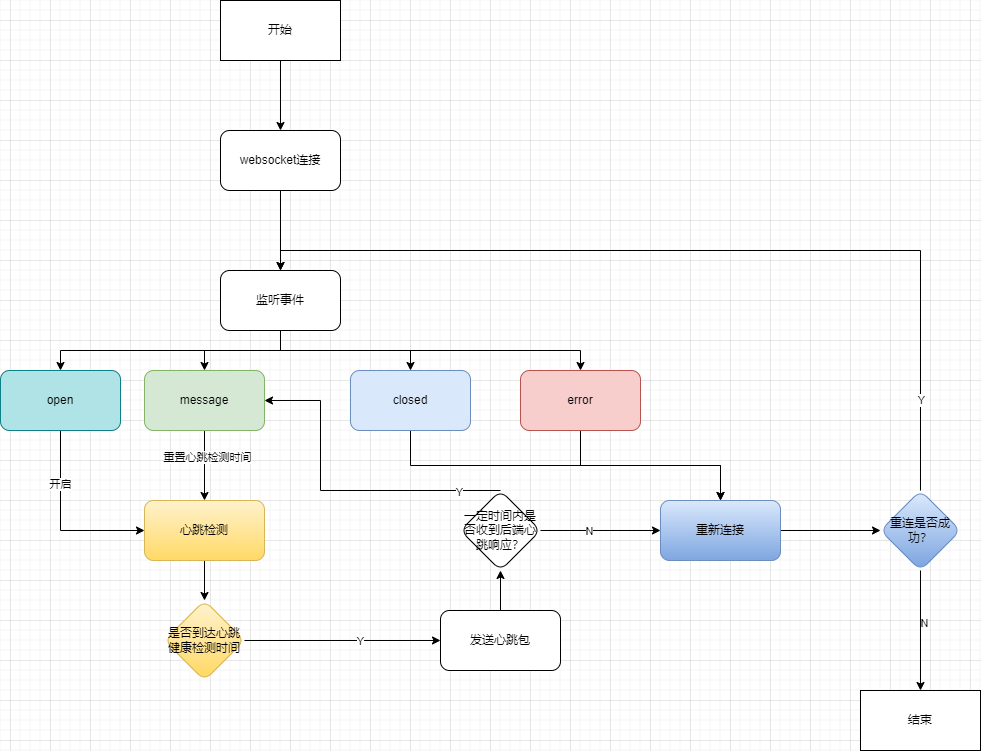

The diagram above was exported from draw.io. Its source (the exported page's mxGraphModel, read from the mxfile embedded in the PNG):
<mxGraphModel dx="1102" dy="857" grid="1" gridSize="10" guides="1" tooltips="1" connect="1" arrows="1" fold="1" page="1" pageScale="1" pageWidth="1169" pageHeight="827" math="0" shadow="0">
  <root>
    <mxCell id="0" />
    <mxCell id="1" parent="0" />
    <mxCell id="MnWSvsIR9zAzEHU89oeI-2" style="edgeStyle=orthogonalEdgeStyle;rounded=0;orthogonalLoop=1;jettySize=auto;html=1;exitX=0.5;exitY=1;exitDx=0;exitDy=0;entryX=0.5;entryY=0;entryDx=0;entryDy=0;" edge="1" parent="1" source="MnWSvsIR9zAzEHU89oeI-1" target="MnWSvsIR9zAzEHU89oeI-4">
      <mxGeometry relative="1" as="geometry">
        <mxPoint x="430" y="170" as="targetPoint" />
      </mxGeometry>
    </mxCell>
    <mxCell id="MnWSvsIR9zAzEHU89oeI-1" value="开始" style="rounded=0;whiteSpace=wrap;html=1;" vertex="1" parent="1">
      <mxGeometry x="370" y="60" width="120" height="60" as="geometry" />
    </mxCell>
    <mxCell id="MnWSvsIR9zAzEHU89oeI-9" value="" style="edgeStyle=orthogonalEdgeStyle;rounded=0;orthogonalLoop=1;jettySize=auto;html=1;" edge="1" parent="1" source="MnWSvsIR9zAzEHU89oeI-4" target="MnWSvsIR9zAzEHU89oeI-8">
      <mxGeometry relative="1" as="geometry" />
    </mxCell>
    <mxCell id="MnWSvsIR9zAzEHU89oeI-4" value="websocket连接" style="rounded=1;whiteSpace=wrap;html=1;" vertex="1" parent="1">
      <mxGeometry x="370" y="190" width="120" height="60" as="geometry" />
    </mxCell>
    <mxCell id="MnWSvsIR9zAzEHU89oeI-10" style="edgeStyle=orthogonalEdgeStyle;rounded=0;orthogonalLoop=1;jettySize=auto;html=1;exitX=0.5;exitY=1;exitDx=0;exitDy=0;entryX=0.5;entryY=0;entryDx=0;entryDy=0;" edge="1" parent="1" source="MnWSvsIR9zAzEHU89oeI-8" target="MnWSvsIR9zAzEHU89oeI-11">
      <mxGeometry relative="1" as="geometry">
        <mxPoint x="430" y="430" as="targetPoint" />
      </mxGeometry>
    </mxCell>
    <mxCell id="MnWSvsIR9zAzEHU89oeI-15" style="edgeStyle=orthogonalEdgeStyle;rounded=0;orthogonalLoop=1;jettySize=auto;html=1;exitX=0.5;exitY=1;exitDx=0;exitDy=0;entryX=0.5;entryY=0;entryDx=0;entryDy=0;" edge="1" parent="1" source="MnWSvsIR9zAzEHU89oeI-8" target="MnWSvsIR9zAzEHU89oeI-12">
      <mxGeometry relative="1" as="geometry" />
    </mxCell>
    <mxCell id="MnWSvsIR9zAzEHU89oeI-16" style="edgeStyle=orthogonalEdgeStyle;rounded=0;orthogonalLoop=1;jettySize=auto;html=1;exitX=0.5;exitY=1;exitDx=0;exitDy=0;entryX=0.5;entryY=0;entryDx=0;entryDy=0;" edge="1" parent="1" source="MnWSvsIR9zAzEHU89oeI-8" target="MnWSvsIR9zAzEHU89oeI-13">
      <mxGeometry relative="1" as="geometry" />
    </mxCell>
    <mxCell id="MnWSvsIR9zAzEHU89oeI-17" style="edgeStyle=orthogonalEdgeStyle;rounded=0;orthogonalLoop=1;jettySize=auto;html=1;exitX=0.5;exitY=1;exitDx=0;exitDy=0;entryX=0.5;entryY=0;entryDx=0;entryDy=0;" edge="1" parent="1" source="MnWSvsIR9zAzEHU89oeI-8" target="MnWSvsIR9zAzEHU89oeI-14">
      <mxGeometry relative="1" as="geometry" />
    </mxCell>
    <mxCell id="MnWSvsIR9zAzEHU89oeI-8" value="监听事件" style="rounded=1;whiteSpace=wrap;html=1;" vertex="1" parent="1">
      <mxGeometry x="370" y="330" width="120" height="60" as="geometry" />
    </mxCell>
    <mxCell id="MnWSvsIR9zAzEHU89oeI-19" style="edgeStyle=orthogonalEdgeStyle;rounded=0;orthogonalLoop=1;jettySize=auto;html=1;exitX=0.5;exitY=1;exitDx=0;exitDy=0;entryX=0;entryY=0.5;entryDx=0;entryDy=0;" edge="1" parent="1" source="MnWSvsIR9zAzEHU89oeI-11" target="MnWSvsIR9zAzEHU89oeI-18">
      <mxGeometry relative="1" as="geometry" />
    </mxCell>
    <mxCell id="MnWSvsIR9zAzEHU89oeI-20" value="开启" style="edgeLabel;html=1;align=center;verticalAlign=middle;resizable=0;points=[];" vertex="1" connectable="0" parent="MnWSvsIR9zAzEHU89oeI-19">
      <mxGeometry x="-0.4237" y="-1" relative="1" as="geometry">
        <mxPoint as="offset" />
      </mxGeometry>
    </mxCell>
    <mxCell id="MnWSvsIR9zAzEHU89oeI-11" value="open" style="rounded=1;whiteSpace=wrap;html=1;fillColor=#b0e3e6;strokeColor=#0e8088;" vertex="1" parent="1">
      <mxGeometry x="150" y="430" width="120" height="60" as="geometry" />
    </mxCell>
    <mxCell id="MnWSvsIR9zAzEHU89oeI-21" style="edgeStyle=orthogonalEdgeStyle;rounded=0;orthogonalLoop=1;jettySize=auto;html=1;exitX=0.5;exitY=1;exitDx=0;exitDy=0;entryX=0.5;entryY=0;entryDx=0;entryDy=0;" edge="1" parent="1" source="MnWSvsIR9zAzEHU89oeI-12" target="MnWSvsIR9zAzEHU89oeI-18">
      <mxGeometry relative="1" as="geometry" />
    </mxCell>
    <mxCell id="MnWSvsIR9zAzEHU89oeI-22" value="重置心跳检测时间" style="edgeLabel;html=1;align=center;verticalAlign=middle;resizable=0;points=[];" vertex="1" connectable="0" parent="MnWSvsIR9zAzEHU89oeI-21">
      <mxGeometry x="-0.2983" y="2" relative="1" as="geometry">
        <mxPoint y="1" as="offset" />
      </mxGeometry>
    </mxCell>
    <mxCell id="MnWSvsIR9zAzEHU89oeI-12" value="message" style="rounded=1;whiteSpace=wrap;html=1;fillColor=#d5e8d4;strokeColor=#82b366;" vertex="1" parent="1">
      <mxGeometry x="294" y="430" width="120" height="60" as="geometry" />
    </mxCell>
    <mxCell id="MnWSvsIR9zAzEHU89oeI-38" style="edgeStyle=orthogonalEdgeStyle;rounded=0;orthogonalLoop=1;jettySize=auto;html=1;exitX=0.5;exitY=1;exitDx=0;exitDy=0;entryX=0.5;entryY=0;entryDx=0;entryDy=0;" edge="1" parent="1" source="MnWSvsIR9zAzEHU89oeI-13" target="MnWSvsIR9zAzEHU89oeI-37">
      <mxGeometry relative="1" as="geometry" />
    </mxCell>
    <mxCell id="MnWSvsIR9zAzEHU89oeI-13" value="closed" style="rounded=1;whiteSpace=wrap;html=1;fillColor=#dae8fc;strokeColor=#6c8ebf;" vertex="1" parent="1">
      <mxGeometry x="500" y="430" width="120" height="60" as="geometry" />
    </mxCell>
    <mxCell id="MnWSvsIR9zAzEHU89oeI-39" style="edgeStyle=orthogonalEdgeStyle;rounded=0;orthogonalLoop=1;jettySize=auto;html=1;exitX=0.5;exitY=1;exitDx=0;exitDy=0;entryX=0.5;entryY=0;entryDx=0;entryDy=0;" edge="1" parent="1" source="MnWSvsIR9zAzEHU89oeI-14" target="MnWSvsIR9zAzEHU89oeI-37">
      <mxGeometry relative="1" as="geometry" />
    </mxCell>
    <mxCell id="MnWSvsIR9zAzEHU89oeI-14" value="error" style="rounded=1;whiteSpace=wrap;html=1;fillColor=#f8cecc;strokeColor=#b85450;" vertex="1" parent="1">
      <mxGeometry x="670" y="430" width="120" height="60" as="geometry" />
    </mxCell>
    <mxCell id="MnWSvsIR9zAzEHU89oeI-28" value="" style="edgeStyle=orthogonalEdgeStyle;rounded=0;orthogonalLoop=1;jettySize=auto;html=1;" edge="1" parent="1" source="MnWSvsIR9zAzEHU89oeI-18" target="MnWSvsIR9zAzEHU89oeI-27">
      <mxGeometry relative="1" as="geometry" />
    </mxCell>
    <mxCell id="MnWSvsIR9zAzEHU89oeI-18" value="心跳检测" style="rounded=1;whiteSpace=wrap;html=1;fillColor=#fff2cc;gradientColor=#ffd966;strokeColor=#d6b656;" vertex="1" parent="1">
      <mxGeometry x="294" y="560" width="120" height="60" as="geometry" />
    </mxCell>
    <mxCell id="MnWSvsIR9zAzEHU89oeI-29" style="edgeStyle=orthogonalEdgeStyle;rounded=0;orthogonalLoop=1;jettySize=auto;html=1;exitX=1;exitY=0.5;exitDx=0;exitDy=0;" edge="1" parent="1" source="MnWSvsIR9zAzEHU89oeI-27" target="MnWSvsIR9zAzEHU89oeI-31">
      <mxGeometry relative="1" as="geometry">
        <mxPoint x="620" y="755" as="targetPoint" />
      </mxGeometry>
    </mxCell>
    <mxCell id="MnWSvsIR9zAzEHU89oeI-30" value="Y" style="edgeLabel;html=1;align=center;verticalAlign=middle;resizable=0;points=[];" vertex="1" connectable="0" parent="MnWSvsIR9zAzEHU89oeI-29">
      <mxGeometry x="0.1714" relative="1" as="geometry">
        <mxPoint as="offset" />
      </mxGeometry>
    </mxCell>
    <mxCell id="MnWSvsIR9zAzEHU89oeI-27" value="是否到达心跳健康检测时间" style="rhombus;whiteSpace=wrap;html=1;fillColor=#fff2cc;strokeColor=#d6b656;rounded=1;gradientColor=#ffd966;" vertex="1" parent="1">
      <mxGeometry x="314" y="660" width="80" height="80" as="geometry" />
    </mxCell>
    <mxCell id="MnWSvsIR9zAzEHU89oeI-34" value="" style="edgeStyle=orthogonalEdgeStyle;rounded=0;orthogonalLoop=1;jettySize=auto;html=1;" edge="1" parent="1" source="MnWSvsIR9zAzEHU89oeI-31" target="MnWSvsIR9zAzEHU89oeI-33">
      <mxGeometry relative="1" as="geometry" />
    </mxCell>
    <mxCell id="MnWSvsIR9zAzEHU89oeI-31" value="发送心跳包" style="rounded=1;whiteSpace=wrap;html=1;" vertex="1" parent="1">
      <mxGeometry x="590" y="670" width="120" height="60" as="geometry" />
    </mxCell>
    <mxCell id="MnWSvsIR9zAzEHU89oeI-35" style="edgeStyle=orthogonalEdgeStyle;rounded=0;orthogonalLoop=1;jettySize=auto;html=1;exitX=0.5;exitY=0;exitDx=0;exitDy=0;entryX=1;entryY=0.5;entryDx=0;entryDy=0;" edge="1" parent="1" source="MnWSvsIR9zAzEHU89oeI-33" target="MnWSvsIR9zAzEHU89oeI-12">
      <mxGeometry relative="1" as="geometry">
        <Array as="points">
          <mxPoint x="470" y="550" />
          <mxPoint x="470" y="460" />
        </Array>
      </mxGeometry>
    </mxCell>
    <mxCell id="MnWSvsIR9zAzEHU89oeI-36" value="Y" style="edgeLabel;html=1;align=center;verticalAlign=middle;resizable=0;points=[];" vertex="1" connectable="0" parent="MnWSvsIR9zAzEHU89oeI-35">
      <mxGeometry x="-0.7423" y="1" relative="1" as="geometry">
        <mxPoint as="offset" />
      </mxGeometry>
    </mxCell>
    <mxCell id="MnWSvsIR9zAzEHU89oeI-40" style="edgeStyle=orthogonalEdgeStyle;rounded=0;orthogonalLoop=1;jettySize=auto;html=1;exitX=1;exitY=0.5;exitDx=0;exitDy=0;entryX=0;entryY=0.5;entryDx=0;entryDy=0;" edge="1" parent="1" source="MnWSvsIR9zAzEHU89oeI-33" target="MnWSvsIR9zAzEHU89oeI-37">
      <mxGeometry relative="1" as="geometry" />
    </mxCell>
    <mxCell id="MnWSvsIR9zAzEHU89oeI-41" value="N" style="edgeLabel;html=1;align=center;verticalAlign=middle;resizable=0;points=[];" vertex="1" connectable="0" parent="MnWSvsIR9zAzEHU89oeI-40">
      <mxGeometry x="-0.2" relative="1" as="geometry">
        <mxPoint as="offset" />
      </mxGeometry>
    </mxCell>
    <mxCell id="MnWSvsIR9zAzEHU89oeI-33" value="一定时间内是否收到后端心跳响应？" style="rhombus;whiteSpace=wrap;html=1;rounded=1;" vertex="1" parent="1">
      <mxGeometry x="610" y="550" width="80" height="80" as="geometry" />
    </mxCell>
    <mxCell id="MnWSvsIR9zAzEHU89oeI-43" value="" style="edgeStyle=orthogonalEdgeStyle;rounded=0;orthogonalLoop=1;jettySize=auto;html=1;" edge="1" parent="1" source="MnWSvsIR9zAzEHU89oeI-37" target="MnWSvsIR9zAzEHU89oeI-42">
      <mxGeometry relative="1" as="geometry" />
    </mxCell>
    <mxCell id="MnWSvsIR9zAzEHU89oeI-37" value="重新连接" style="rounded=1;whiteSpace=wrap;html=1;fillColor=#dae8fc;gradientColor=#7ea6e0;strokeColor=#6c8ebf;" vertex="1" parent="1">
      <mxGeometry x="810" y="560" width="120" height="60" as="geometry" />
    </mxCell>
    <mxCell id="MnWSvsIR9zAzEHU89oeI-44" style="edgeStyle=orthogonalEdgeStyle;rounded=0;orthogonalLoop=1;jettySize=auto;html=1;exitX=0.5;exitY=0;exitDx=0;exitDy=0;entryX=0.5;entryY=0;entryDx=0;entryDy=0;" edge="1" parent="1" source="MnWSvsIR9zAzEHU89oeI-42" target="MnWSvsIR9zAzEHU89oeI-8">
      <mxGeometry relative="1" as="geometry" />
    </mxCell>
    <mxCell id="MnWSvsIR9zAzEHU89oeI-45" value="Y" style="edgeLabel;html=1;align=center;verticalAlign=middle;resizable=0;points=[];" vertex="1" connectable="0" parent="MnWSvsIR9zAzEHU89oeI-44">
      <mxGeometry x="-0.7978" relative="1" as="geometry">
        <mxPoint as="offset" />
      </mxGeometry>
    </mxCell>
    <mxCell id="MnWSvsIR9zAzEHU89oeI-47" style="edgeStyle=orthogonalEdgeStyle;rounded=0;orthogonalLoop=1;jettySize=auto;html=1;exitX=0.5;exitY=1;exitDx=0;exitDy=0;" edge="1" parent="1" source="MnWSvsIR9zAzEHU89oeI-42" target="MnWSvsIR9zAzEHU89oeI-46">
      <mxGeometry relative="1" as="geometry" />
    </mxCell>
    <mxCell id="MnWSvsIR9zAzEHU89oeI-48" value="N" style="edgeLabel;html=1;align=center;verticalAlign=middle;resizable=0;points=[];" vertex="1" connectable="0" parent="MnWSvsIR9zAzEHU89oeI-47">
      <mxGeometry x="-0.131" y="3" relative="1" as="geometry">
        <mxPoint as="offset" />
      </mxGeometry>
    </mxCell>
    <mxCell id="MnWSvsIR9zAzEHU89oeI-42" value="重连是否成功？" style="rhombus;whiteSpace=wrap;html=1;fillColor=#dae8fc;strokeColor=#6c8ebf;rounded=1;gradientColor=#7ea6e0;" vertex="1" parent="1">
      <mxGeometry x="1030" y="550" width="80" height="80" as="geometry" />
    </mxCell>
    <mxCell id="MnWSvsIR9zAzEHU89oeI-46" value="结束" style="whiteSpace=wrap;html=1;" vertex="1" parent="1">
      <mxGeometry x="1010" y="750" width="120" height="60" as="geometry" />
    </mxCell>
  </root>
</mxGraphModel>